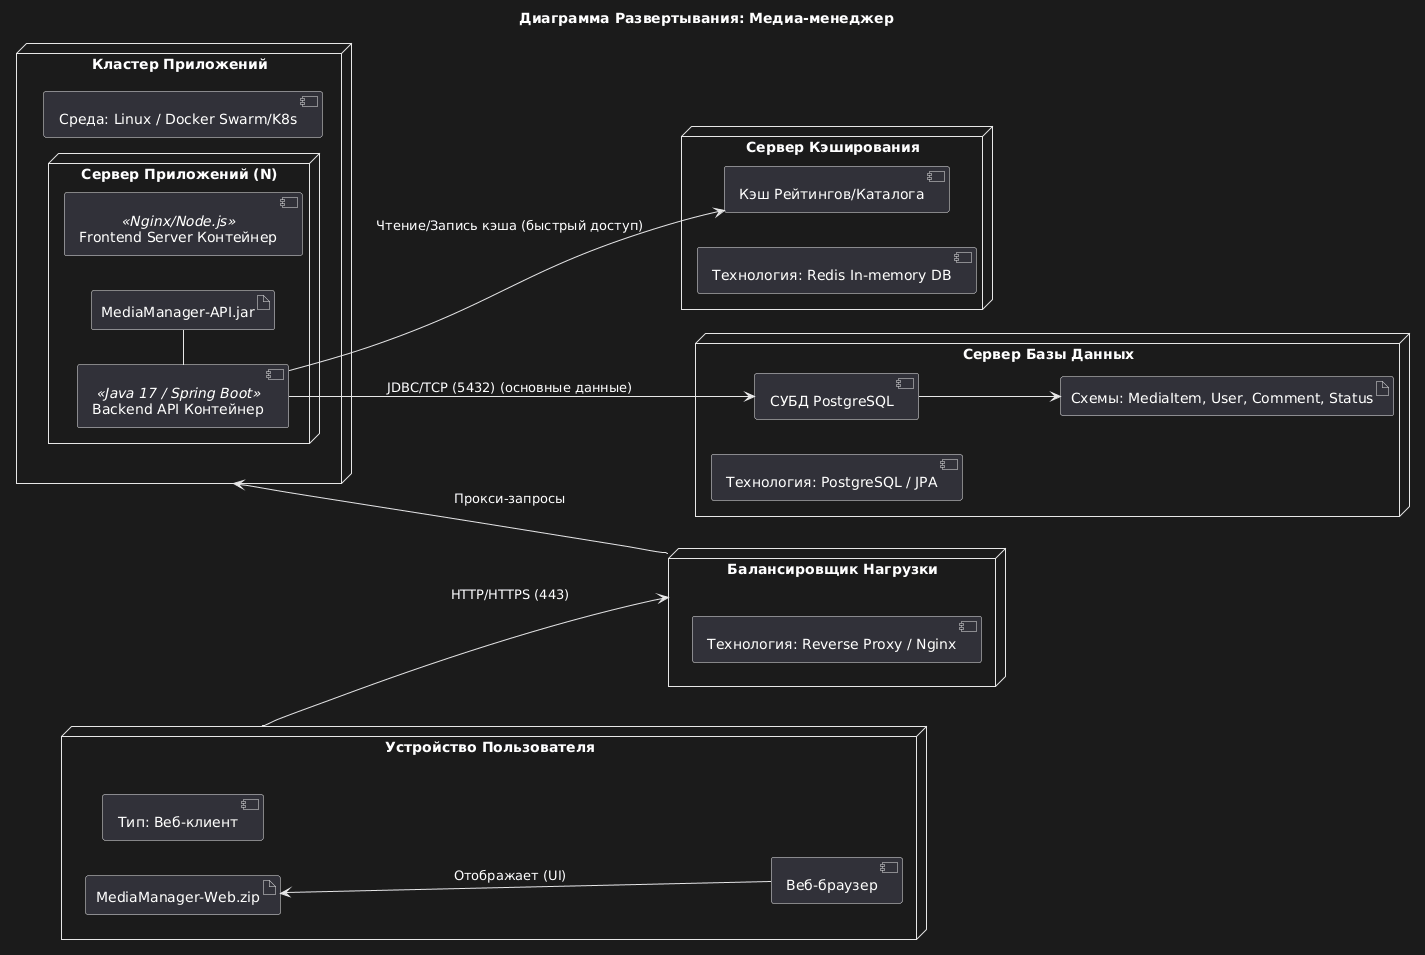

The diagram above was rendered by PlantUML. Its source (embedded in the PNG):
@startuml
left to right direction
skinparam componentStyle uml2

title Диаграмма Развертывания: Медиа-менеджер

' =======================================================================
' 1. УЗЕЛ КЛИЕНТА (CLIENT NODE)
' =======================================================================
node "Устройство Пользователя" as Client {
    [Тип: Веб-клиент]
    component [Веб-браузер] as Browser
    artifact "MediaManager-Web.zip" as FrontendFiles
    Browser -up-> FrontendFiles : "Отображает (UI)"
}

' =======================================================================
' 2. УЗЕЛ СЕТЕВОГО ДОСТУПА (NETWORK ACCESS)
' =======================================================================
node "Балансировщик Нагрузки" as LB {
    [Технология: Reverse Proxy / Nginx]
}

' =======================================================================
' 3. КЛАСТЕР ПРИЛОЖЕНИЙ (APPLICATION TIER)
' =======================================================================
node "Кластер Приложений" as ServerCluster {
    [Среда: Linux / Docker Swarm/K8s]
    
    node "Сервер Приложений (N)" as AppServer {
        component [Backend API Контейнер] as BackendAPI <<Java 17 / Spring Boot>>
        component [Frontend Server Контейнер] as FrontendServer <<Nginx/Node.js>>
        
        artifact "MediaManager-API.jar" as BackendJar
        BackendAPI - BackendJar
    }
}

' =======================================================================
' 4. УЗЕЛ КЭШИРОВАНИЯ (CACHE NODE)
' (Используется для кэширования рейтингов и популярных медиа)
' =======================================================================
node "Сервер Кэширования" as CacheServer {
    [Технология: Redis In-memory DB]
    ' Простой компонент вместо "database" или "box"
    component [Кэш Рейтингов/Каталога] as RedisCache 
}

' =======================================================================
' 5. УЗЕЛ БАЗЫ ДАННЫХ (DATA TIER)
' =======================================================================
node "Сервер Базы Данных" as DBSERVER {
    [Технология: PostgreSQL / JPA]
    ' Простой компонент вместо "database" или "box"
    component [СУБД PostgreSQL] as PostgreSQLDB 
    artifact "Схемы: MediaItem, User, Comment, Status" as DBSchema
    PostgreSQLDB -down-> DBSchema
}

' =======================================================================
' СВЯЗИ МЕЖДУ УЗЛАМИ
' =======================================================================

' 1. Клиентский трафик
Client --> LB : "HTTP/HTTPS (443)"

' 2. Балансировка и роутинг
LB -up-> ServerCluster : "Прокси-запросы"

' 3. Доступ к данным
BackendAPI --> RedisCache : "Чтение/Запись кэша (быстрый доступ)"
BackendAPI -down-> PostgreSQLDB : "JDBC/TCP (5432) (основные данные)"
@enduml